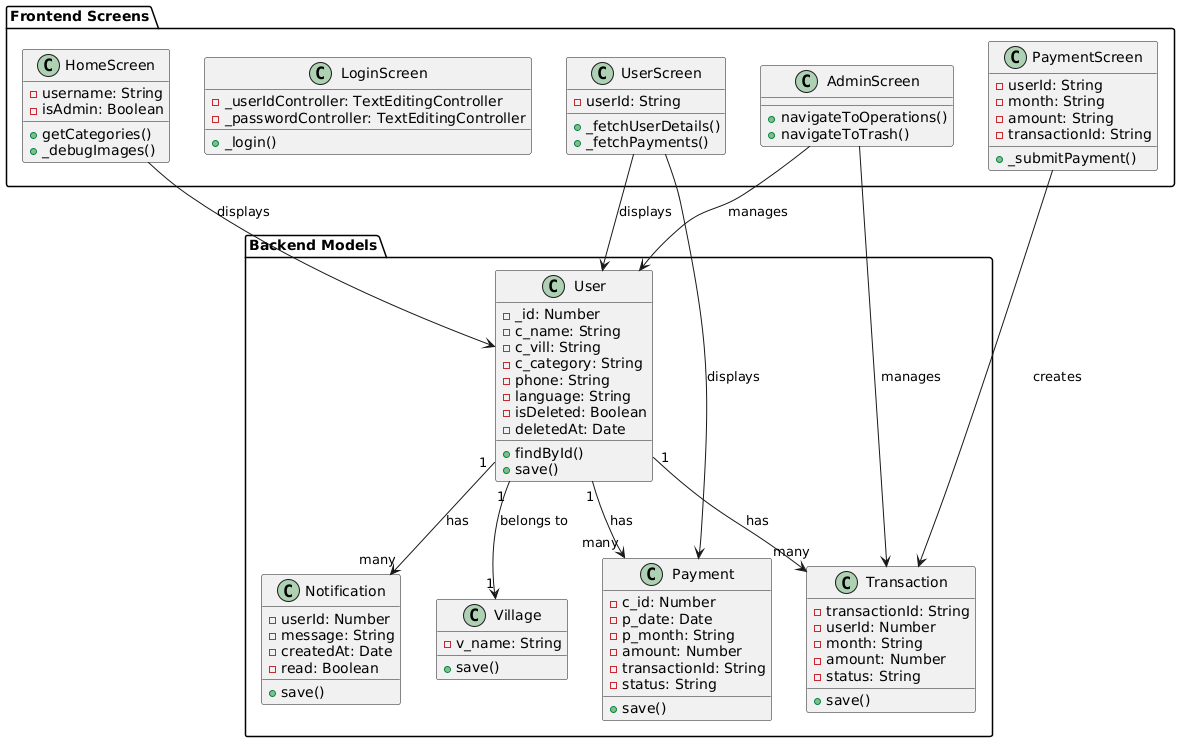

The diagram above was rendered by PlantUML. Its source (embedded in the PNG):
@startuml
package "Backend Models" {
  class User {
    -_id: Number
    -c_name: String
    -c_vill: String
    -c_category: String
    -phone: String
    -language: String
    -isDeleted: Boolean
    -deletedAt: Date
    +findById()
    +save()
  }

  class Payment {
    -c_id: Number
    -p_date: Date
    -p_month: String
    -amount: Number
    -transactionId: String
    -status: String
    +save()
  }

  class Transaction {
    -transactionId: String
    -userId: Number
    -month: String
    -amount: Number
    -status: String
    +save()
  }

  class Notification {
    -userId: Number
    -message: String
    -createdAt: Date
    -read: Boolean
    +save()
  }

  class Village {
    -v_name: String
    +save()
  }
}

package "Frontend Screens" {
  class HomeScreen {
    -username: String
    -isAdmin: Boolean
    +getCategories()
    +_debugImages()
  }

  class LoginScreen {
    -_userIdController: TextEditingController
    -_passwordController: TextEditingController
    +_login()
  }

  class UserScreen {
    -userId: String
    +_fetchUserDetails()
    +_fetchPayments()
  }

  class AdminScreen {
    +navigateToOperations()
    +navigateToTrash()
  }

  class PaymentScreen {
    -userId: String
    -month: String
    -amount: String
    -transactionId: String
    +_submitPayment()
  }
}

' Relationships
User "1" --> "many" Payment : has
User "1" --> "many" Transaction : has
User "1" --> "many" Notification : has
User "1" --> "1" Village : belongs to

HomeScreen --> User : displays
UserScreen --> User : displays
UserScreen --> Payment : displays
PaymentScreen --> Transaction : creates
AdminScreen --> User : manages
AdminScreen --> Transaction : manages
@enduml